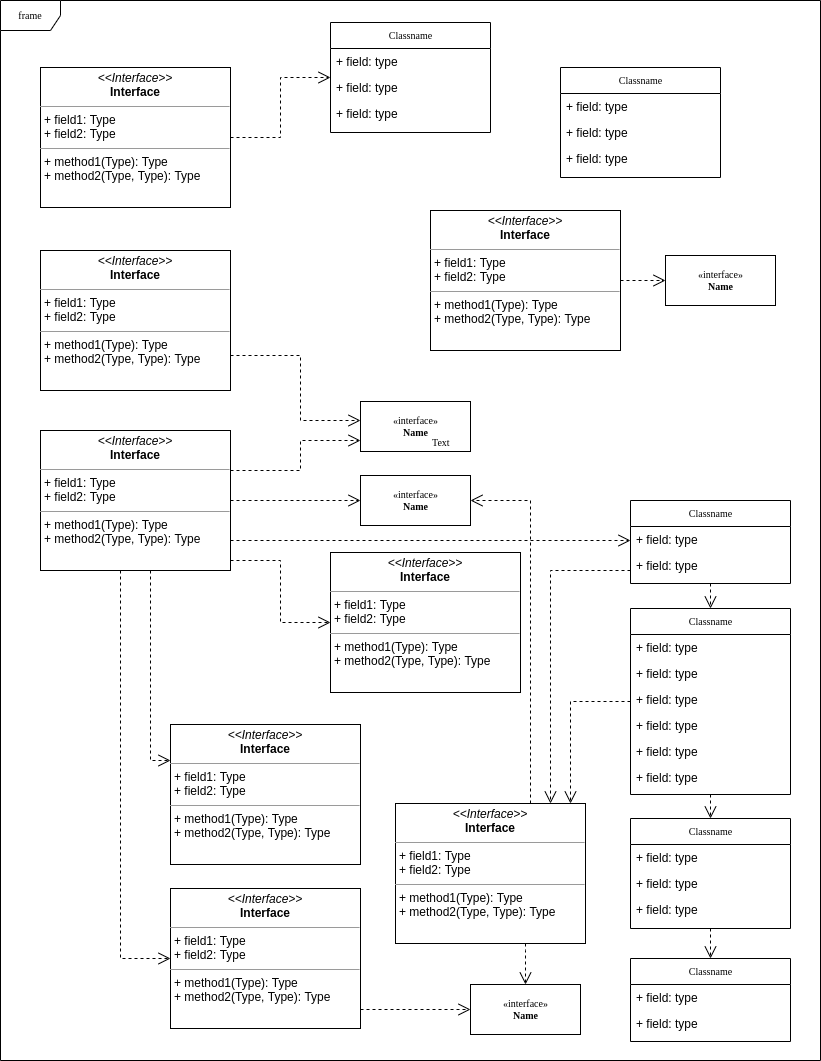

The diagram above was exported from draw.io. Its source (the exported page's mxGraphModel, read from the mxfile embedded in the PNG):
<mxGraphModel dx="1422" dy="701" grid="1" gridSize="10" guides="1" tooltips="1" connect="1" arrows="1" fold="1" page="1" pageScale="1" pageWidth="850" pageHeight="1100" background="none" math="0" shadow="0">
  <root>
    <mxCell id="0" />
    <mxCell id="1" parent="0" />
    <mxCell id="17acba5748e5396b-1" value="frame" style="shape=umlFrame;whiteSpace=wrap;html=1;rounded=0;shadow=0;comic=0;labelBackgroundColor=none;strokeWidth=1;fontFamily=Verdana;fontSize=10;align=center;" parent="1" vertex="1">
      <mxGeometry x="20" y="20" width="820" height="1060" as="geometry" />
    </mxCell>
    <mxCell id="5d2195bd80daf111-38" style="edgeStyle=orthogonalEdgeStyle;rounded=0;html=1;dashed=1;labelBackgroundColor=none;startFill=0;endArrow=open;endFill=0;endSize=10;fontFamily=Verdana;fontSize=10;" parent="1" source="17acba5748e5396b-2" target="5d2195bd80daf111-9" edge="1">
      <mxGeometry relative="1" as="geometry">
        <Array as="points">
          <mxPoint x="590" y="721" />
        </Array>
      </mxGeometry>
    </mxCell>
    <mxCell id="5d2195bd80daf111-40" style="edgeStyle=orthogonalEdgeStyle;rounded=0;html=1;dashed=1;labelBackgroundColor=none;startFill=0;endArrow=open;endFill=0;endSize=10;fontFamily=Verdana;fontSize=10;" parent="1" source="17acba5748e5396b-2" target="5d2195bd80daf111-1" edge="1">
      <mxGeometry relative="1" as="geometry">
        <Array as="points" />
      </mxGeometry>
    </mxCell>
    <mxCell id="17acba5748e5396b-2" value="Classname" style="swimlane;html=1;fontStyle=0;childLayout=stackLayout;horizontal=1;startSize=26;fillColor=none;horizontalStack=0;resizeParent=1;resizeLast=0;collapsible=1;marginBottom=0;swimlaneFillColor=#ffffff;rounded=0;shadow=0;comic=0;labelBackgroundColor=none;strokeWidth=1;fontFamily=Verdana;fontSize=10;align=center;" parent="1" vertex="1">
      <mxGeometry x="650" y="628" width="160" height="186" as="geometry" />
    </mxCell>
    <mxCell id="17acba5748e5396b-3" value="+ field: type" style="text;html=1;strokeColor=none;fillColor=none;align=left;verticalAlign=top;spacingLeft=4;spacingRight=4;whiteSpace=wrap;overflow=hidden;rotatable=0;points=[[0,0.5],[1,0.5]];portConstraint=eastwest;" parent="17acba5748e5396b-2" vertex="1">
      <mxGeometry y="26" width="160" height="26" as="geometry" />
    </mxCell>
    <mxCell id="17acba5748e5396b-4" value="+ field: type" style="text;html=1;strokeColor=none;fillColor=none;align=left;verticalAlign=top;spacingLeft=4;spacingRight=4;whiteSpace=wrap;overflow=hidden;rotatable=0;points=[[0,0.5],[1,0.5]];portConstraint=eastwest;" parent="17acba5748e5396b-2" vertex="1">
      <mxGeometry y="52" width="160" height="26" as="geometry" />
    </mxCell>
    <mxCell id="17acba5748e5396b-6" value="+ field: type" style="text;html=1;strokeColor=none;fillColor=none;align=left;verticalAlign=top;spacingLeft=4;spacingRight=4;whiteSpace=wrap;overflow=hidden;rotatable=0;points=[[0,0.5],[1,0.5]];portConstraint=eastwest;" parent="17acba5748e5396b-2" vertex="1">
      <mxGeometry y="78" width="160" height="26" as="geometry" />
    </mxCell>
    <mxCell id="17acba5748e5396b-9" value="+ field: type" style="text;html=1;strokeColor=none;fillColor=none;align=left;verticalAlign=top;spacingLeft=4;spacingRight=4;whiteSpace=wrap;overflow=hidden;rotatable=0;points=[[0,0.5],[1,0.5]];portConstraint=eastwest;" parent="17acba5748e5396b-2" vertex="1">
      <mxGeometry y="104" width="160" height="26" as="geometry" />
    </mxCell>
    <mxCell id="17acba5748e5396b-10" value="+ field: type" style="text;html=1;strokeColor=none;fillColor=none;align=left;verticalAlign=top;spacingLeft=4;spacingRight=4;whiteSpace=wrap;overflow=hidden;rotatable=0;points=[[0,0.5],[1,0.5]];portConstraint=eastwest;" parent="17acba5748e5396b-2" vertex="1">
      <mxGeometry y="130" width="160" height="26" as="geometry" />
    </mxCell>
    <mxCell id="17acba5748e5396b-8" value="+ field: type" style="text;html=1;strokeColor=none;fillColor=none;align=left;verticalAlign=top;spacingLeft=4;spacingRight=4;whiteSpace=wrap;overflow=hidden;rotatable=0;points=[[0,0.5],[1,0.5]];portConstraint=eastwest;" parent="17acba5748e5396b-2" vertex="1">
      <mxGeometry y="156" width="160" height="26" as="geometry" />
    </mxCell>
    <mxCell id="17acba5748e5396b-20" value="Classname" style="swimlane;html=1;fontStyle=0;childLayout=stackLayout;horizontal=1;startSize=26;fillColor=none;horizontalStack=0;resizeParent=1;resizeLast=0;collapsible=1;marginBottom=0;swimlaneFillColor=#ffffff;rounded=0;shadow=0;comic=0;labelBackgroundColor=none;strokeWidth=1;fontFamily=Verdana;fontSize=10;align=center;" parent="1" vertex="1">
      <mxGeometry x="350" y="42" width="160" height="110" as="geometry" />
    </mxCell>
    <mxCell id="17acba5748e5396b-21" value="+ field: type" style="text;html=1;strokeColor=none;fillColor=none;align=left;verticalAlign=top;spacingLeft=4;spacingRight=4;whiteSpace=wrap;overflow=hidden;rotatable=0;points=[[0,0.5],[1,0.5]];portConstraint=eastwest;" parent="17acba5748e5396b-20" vertex="1">
      <mxGeometry y="26" width="160" height="26" as="geometry" />
    </mxCell>
    <mxCell id="17acba5748e5396b-24" value="+ field: type" style="text;html=1;strokeColor=none;fillColor=none;align=left;verticalAlign=top;spacingLeft=4;spacingRight=4;whiteSpace=wrap;overflow=hidden;rotatable=0;points=[[0,0.5],[1,0.5]];portConstraint=eastwest;" parent="17acba5748e5396b-20" vertex="1">
      <mxGeometry y="52" width="160" height="26" as="geometry" />
    </mxCell>
    <mxCell id="17acba5748e5396b-26" value="+ field: type" style="text;html=1;strokeColor=none;fillColor=none;align=left;verticalAlign=top;spacingLeft=4;spacingRight=4;whiteSpace=wrap;overflow=hidden;rotatable=0;points=[[0,0.5],[1,0.5]];portConstraint=eastwest;" parent="17acba5748e5396b-20" vertex="1">
      <mxGeometry y="78" width="160" height="26" as="geometry" />
    </mxCell>
    <mxCell id="17acba5748e5396b-30" value="Classname" style="swimlane;html=1;fontStyle=0;childLayout=stackLayout;horizontal=1;startSize=26;fillColor=none;horizontalStack=0;resizeParent=1;resizeLast=0;collapsible=1;marginBottom=0;swimlaneFillColor=#ffffff;rounded=0;shadow=0;comic=0;labelBackgroundColor=none;strokeWidth=1;fontFamily=Verdana;fontSize=10;align=center;" parent="1" vertex="1">
      <mxGeometry x="580" y="87" width="160" height="110" as="geometry" />
    </mxCell>
    <mxCell id="17acba5748e5396b-31" value="+ field: type" style="text;html=1;strokeColor=none;fillColor=none;align=left;verticalAlign=top;spacingLeft=4;spacingRight=4;whiteSpace=wrap;overflow=hidden;rotatable=0;points=[[0,0.5],[1,0.5]];portConstraint=eastwest;" parent="17acba5748e5396b-30" vertex="1">
      <mxGeometry y="26" width="160" height="26" as="geometry" />
    </mxCell>
    <mxCell id="17acba5748e5396b-32" value="+ field: type" style="text;html=1;strokeColor=none;fillColor=none;align=left;verticalAlign=top;spacingLeft=4;spacingRight=4;whiteSpace=wrap;overflow=hidden;rotatable=0;points=[[0,0.5],[1,0.5]];portConstraint=eastwest;" parent="17acba5748e5396b-30" vertex="1">
      <mxGeometry y="52" width="160" height="26" as="geometry" />
    </mxCell>
    <mxCell id="17acba5748e5396b-33" value="+ field: type" style="text;html=1;strokeColor=none;fillColor=none;align=left;verticalAlign=top;spacingLeft=4;spacingRight=4;whiteSpace=wrap;overflow=hidden;rotatable=0;points=[[0,0.5],[1,0.5]];portConstraint=eastwest;" parent="17acba5748e5396b-30" vertex="1">
      <mxGeometry y="78" width="160" height="26" as="geometry" />
    </mxCell>
    <mxCell id="17acba5748e5396b-44" value="Classname" style="swimlane;html=1;fontStyle=0;childLayout=stackLayout;horizontal=1;startSize=26;fillColor=none;horizontalStack=0;resizeParent=1;resizeLast=0;collapsible=1;marginBottom=0;swimlaneFillColor=#ffffff;rounded=0;shadow=0;comic=0;labelBackgroundColor=none;strokeWidth=1;fontFamily=Verdana;fontSize=10;align=center;" parent="1" vertex="1">
      <mxGeometry x="650" y="978" width="160" height="83" as="geometry" />
    </mxCell>
    <mxCell id="17acba5748e5396b-45" value="+ field: type" style="text;html=1;strokeColor=none;fillColor=none;align=left;verticalAlign=top;spacingLeft=4;spacingRight=4;whiteSpace=wrap;overflow=hidden;rotatable=0;points=[[0,0.5],[1,0.5]];portConstraint=eastwest;" parent="17acba5748e5396b-44" vertex="1">
      <mxGeometry y="26" width="160" height="26" as="geometry" />
    </mxCell>
    <mxCell id="17acba5748e5396b-47" value="+ field: type" style="text;html=1;strokeColor=none;fillColor=none;align=left;verticalAlign=top;spacingLeft=4;spacingRight=4;whiteSpace=wrap;overflow=hidden;rotatable=0;points=[[0,0.5],[1,0.5]];portConstraint=eastwest;" parent="17acba5748e5396b-44" vertex="1">
      <mxGeometry y="52" width="160" height="26" as="geometry" />
    </mxCell>
    <mxCell id="5d2195bd80daf111-39" style="edgeStyle=orthogonalEdgeStyle;rounded=0;html=1;dashed=1;labelBackgroundColor=none;startFill=0;endArrow=open;endFill=0;endSize=10;fontFamily=Verdana;fontSize=10;" parent="1" source="5d2195bd80daf111-1" target="17acba5748e5396b-44" edge="1">
      <mxGeometry relative="1" as="geometry" />
    </mxCell>
    <mxCell id="5d2195bd80daf111-1" value="Classname" style="swimlane;html=1;fontStyle=0;childLayout=stackLayout;horizontal=1;startSize=26;fillColor=none;horizontalStack=0;resizeParent=1;resizeLast=0;collapsible=1;marginBottom=0;swimlaneFillColor=#ffffff;rounded=0;shadow=0;comic=0;labelBackgroundColor=none;strokeWidth=1;fontFamily=Verdana;fontSize=10;align=center;" parent="1" vertex="1">
      <mxGeometry x="650" y="838" width="160" height="110" as="geometry" />
    </mxCell>
    <mxCell id="5d2195bd80daf111-2" value="+ field: type" style="text;html=1;strokeColor=none;fillColor=none;align=left;verticalAlign=top;spacingLeft=4;spacingRight=4;whiteSpace=wrap;overflow=hidden;rotatable=0;points=[[0,0.5],[1,0.5]];portConstraint=eastwest;" parent="5d2195bd80daf111-1" vertex="1">
      <mxGeometry y="26" width="160" height="26" as="geometry" />
    </mxCell>
    <mxCell id="5d2195bd80daf111-3" value="+ field: type" style="text;html=1;strokeColor=none;fillColor=none;align=left;verticalAlign=top;spacingLeft=4;spacingRight=4;whiteSpace=wrap;overflow=hidden;rotatable=0;points=[[0,0.5],[1,0.5]];portConstraint=eastwest;" parent="5d2195bd80daf111-1" vertex="1">
      <mxGeometry y="52" width="160" height="26" as="geometry" />
    </mxCell>
    <mxCell id="5d2195bd80daf111-4" value="+ field: type" style="text;html=1;strokeColor=none;fillColor=none;align=left;verticalAlign=top;spacingLeft=4;spacingRight=4;whiteSpace=wrap;overflow=hidden;rotatable=0;points=[[0,0.5],[1,0.5]];portConstraint=eastwest;" parent="5d2195bd80daf111-1" vertex="1">
      <mxGeometry y="78" width="160" height="26" as="geometry" />
    </mxCell>
    <mxCell id="5d2195bd80daf111-41" style="edgeStyle=orthogonalEdgeStyle;rounded=0;html=1;dashed=1;labelBackgroundColor=none;startFill=0;endArrow=open;endFill=0;endSize=10;fontFamily=Verdana;fontSize=10;" parent="1" source="5d2195bd80daf111-5" target="17acba5748e5396b-2" edge="1">
      <mxGeometry relative="1" as="geometry">
        <Array as="points" />
      </mxGeometry>
    </mxCell>
    <mxCell id="5d2195bd80daf111-5" value="Classname" style="swimlane;html=1;fontStyle=0;childLayout=stackLayout;horizontal=1;startSize=26;fillColor=none;horizontalStack=0;resizeParent=1;resizeLast=0;collapsible=1;marginBottom=0;swimlaneFillColor=#ffffff;rounded=0;shadow=0;comic=0;labelBackgroundColor=none;strokeWidth=1;fontFamily=Verdana;fontSize=10;align=center;" parent="1" vertex="1">
      <mxGeometry x="650" y="520" width="160" height="83" as="geometry" />
    </mxCell>
    <mxCell id="5d2195bd80daf111-6" value="+ field: type" style="text;html=1;strokeColor=none;fillColor=none;align=left;verticalAlign=top;spacingLeft=4;spacingRight=4;whiteSpace=wrap;overflow=hidden;rotatable=0;points=[[0,0.5],[1,0.5]];portConstraint=eastwest;" parent="5d2195bd80daf111-5" vertex="1">
      <mxGeometry y="26" width="160" height="26" as="geometry" />
    </mxCell>
    <mxCell id="5d2195bd80daf111-7" value="+ field: type" style="text;html=1;strokeColor=none;fillColor=none;align=left;verticalAlign=top;spacingLeft=4;spacingRight=4;whiteSpace=wrap;overflow=hidden;rotatable=0;points=[[0,0.5],[1,0.5]];portConstraint=eastwest;" parent="5d2195bd80daf111-5" vertex="1">
      <mxGeometry y="52" width="160" height="26" as="geometry" />
    </mxCell>
    <mxCell id="5d2195bd80daf111-8" value="&amp;laquo;interface&amp;raquo;&lt;br&gt;&lt;b&gt;Name&lt;/b&gt;" style="html=1;rounded=0;shadow=0;comic=0;labelBackgroundColor=none;strokeWidth=1;fontFamily=Verdana;fontSize=10;align=center;" parent="1" vertex="1">
      <mxGeometry x="490" y="1004" width="110" height="50" as="geometry" />
    </mxCell>
    <mxCell id="5d2195bd80daf111-35" style="edgeStyle=orthogonalEdgeStyle;rounded=0;html=1;dashed=1;labelBackgroundColor=none;startFill=0;endArrow=open;endFill=0;endSize=10;fontFamily=Verdana;fontSize=10;" parent="1" source="5d2195bd80daf111-9" target="5d2195bd80daf111-8" edge="1">
      <mxGeometry relative="1" as="geometry">
        <Array as="points">
          <mxPoint x="545" y="970" />
          <mxPoint x="545" y="970" />
        </Array>
      </mxGeometry>
    </mxCell>
    <mxCell id="5d2195bd80daf111-36" style="edgeStyle=orthogonalEdgeStyle;rounded=0;html=1;dashed=1;labelBackgroundColor=none;startFill=0;endArrow=open;endFill=0;endSize=10;fontFamily=Verdana;fontSize=10;" parent="1" source="5d2195bd80daf111-9" target="5d2195bd80daf111-13" edge="1">
      <mxGeometry relative="1" as="geometry">
        <Array as="points">
          <mxPoint x="550" y="520" />
        </Array>
      </mxGeometry>
    </mxCell>
    <mxCell id="5d2195bd80daf111-9" value="&lt;p style=&quot;margin:0px;margin-top:4px;text-align:center;&quot;&gt;&lt;i&gt;&amp;lt;&amp;lt;Interface&amp;gt;&amp;gt;&lt;/i&gt;&lt;br/&gt;&lt;b&gt;Interface&lt;/b&gt;&lt;/p&gt;&lt;hr size=&quot;1&quot;/&gt;&lt;p style=&quot;margin:0px;margin-left:4px;&quot;&gt;+ field1: Type&lt;br/&gt;+ field2: Type&lt;/p&gt;&lt;hr size=&quot;1&quot;/&gt;&lt;p style=&quot;margin:0px;margin-left:4px;&quot;&gt;+ method1(Type): Type&lt;br/&gt;+ method2(Type, Type): Type&lt;/p&gt;" style="verticalAlign=top;align=left;overflow=fill;fontSize=12;fontFamily=Helvetica;html=1;rounded=0;shadow=0;comic=0;labelBackgroundColor=none;strokeWidth=1" parent="1" vertex="1">
      <mxGeometry x="415" y="823" width="190" height="140" as="geometry" />
    </mxCell>
    <mxCell id="5d2195bd80daf111-10" value="&lt;p style=&quot;margin:0px;margin-top:4px;text-align:center;&quot;&gt;&lt;i&gt;&amp;lt;&amp;lt;Interface&amp;gt;&amp;gt;&lt;/i&gt;&lt;br/&gt;&lt;b&gt;Interface&lt;/b&gt;&lt;/p&gt;&lt;hr size=&quot;1&quot;/&gt;&lt;p style=&quot;margin:0px;margin-left:4px;&quot;&gt;+ field1: Type&lt;br/&gt;+ field2: Type&lt;/p&gt;&lt;hr size=&quot;1&quot;/&gt;&lt;p style=&quot;margin:0px;margin-left:4px;&quot;&gt;+ method1(Type): Type&lt;br/&gt;+ method2(Type, Type): Type&lt;/p&gt;" style="verticalAlign=top;align=left;overflow=fill;fontSize=12;fontFamily=Helvetica;html=1;rounded=0;shadow=0;comic=0;labelBackgroundColor=none;strokeWidth=1" parent="1" vertex="1">
      <mxGeometry x="350" y="572" width="190" height="140" as="geometry" />
    </mxCell>
    <mxCell id="5d2195bd80daf111-34" style="edgeStyle=orthogonalEdgeStyle;rounded=0;html=1;dashed=1;labelBackgroundColor=none;startFill=0;endArrow=open;endFill=0;endSize=10;fontFamily=Verdana;fontSize=10;" parent="1" source="5d2195bd80daf111-11" target="5d2195bd80daf111-8" edge="1">
      <mxGeometry relative="1" as="geometry">
        <Array as="points">
          <mxPoint x="410" y="1029" />
          <mxPoint x="410" y="1029" />
        </Array>
      </mxGeometry>
    </mxCell>
    <mxCell id="5d2195bd80daf111-11" value="&lt;p style=&quot;margin:0px;margin-top:4px;text-align:center;&quot;&gt;&lt;i&gt;&amp;lt;&amp;lt;Interface&amp;gt;&amp;gt;&lt;/i&gt;&lt;br/&gt;&lt;b&gt;Interface&lt;/b&gt;&lt;/p&gt;&lt;hr size=&quot;1&quot;/&gt;&lt;p style=&quot;margin:0px;margin-left:4px;&quot;&gt;+ field1: Type&lt;br/&gt;+ field2: Type&lt;/p&gt;&lt;hr size=&quot;1&quot;/&gt;&lt;p style=&quot;margin:0px;margin-left:4px;&quot;&gt;+ method1(Type): Type&lt;br/&gt;+ method2(Type, Type): Type&lt;/p&gt;" style="verticalAlign=top;align=left;overflow=fill;fontSize=12;fontFamily=Helvetica;html=1;rounded=0;shadow=0;comic=0;labelBackgroundColor=none;strokeWidth=1" parent="1" vertex="1">
      <mxGeometry x="190" y="908" width="190" height="140" as="geometry" />
    </mxCell>
    <mxCell id="5d2195bd80daf111-12" value="&lt;p style=&quot;margin:0px;margin-top:4px;text-align:center;&quot;&gt;&lt;i&gt;&amp;lt;&amp;lt;Interface&amp;gt;&amp;gt;&lt;/i&gt;&lt;br/&gt;&lt;b&gt;Interface&lt;/b&gt;&lt;/p&gt;&lt;hr size=&quot;1&quot;/&gt;&lt;p style=&quot;margin:0px;margin-left:4px;&quot;&gt;+ field1: Type&lt;br/&gt;+ field2: Type&lt;/p&gt;&lt;hr size=&quot;1&quot;/&gt;&lt;p style=&quot;margin:0px;margin-left:4px;&quot;&gt;+ method1(Type): Type&lt;br/&gt;+ method2(Type, Type): Type&lt;/p&gt;" style="verticalAlign=top;align=left;overflow=fill;fontSize=12;fontFamily=Helvetica;html=1;rounded=0;shadow=0;comic=0;labelBackgroundColor=none;strokeWidth=1" parent="1" vertex="1">
      <mxGeometry x="190" y="744" width="190" height="140" as="geometry" />
    </mxCell>
    <mxCell id="5d2195bd80daf111-13" value="&amp;laquo;interface&amp;raquo;&lt;br&gt;&lt;b&gt;Name&lt;/b&gt;" style="html=1;rounded=0;shadow=0;comic=0;labelBackgroundColor=none;strokeWidth=1;fontFamily=Verdana;fontSize=10;align=center;" parent="1" vertex="1">
      <mxGeometry x="380" y="495" width="110" height="50" as="geometry" />
    </mxCell>
    <mxCell id="5d2195bd80daf111-14" value="&amp;laquo;interface&amp;raquo;&lt;br&gt;&lt;b&gt;Name&lt;/b&gt;" style="html=1;rounded=0;shadow=0;comic=0;labelBackgroundColor=none;strokeWidth=1;fontFamily=Verdana;fontSize=10;align=center;" parent="1" vertex="1">
      <mxGeometry x="380" y="421" width="110" height="50" as="geometry" />
    </mxCell>
    <mxCell id="5d2195bd80daf111-26" style="edgeStyle=orthogonalEdgeStyle;rounded=0;html=1;dashed=1;labelBackgroundColor=none;startFill=0;endArrow=open;endFill=0;endSize=10;fontFamily=Verdana;fontSize=10;" parent="1" source="5d2195bd80daf111-15" target="5d2195bd80daf111-17" edge="1">
      <mxGeometry relative="1" as="geometry">
        <Array as="points" />
      </mxGeometry>
    </mxCell>
    <mxCell id="5d2195bd80daf111-15" value="&lt;p style=&quot;margin:0px;margin-top:4px;text-align:center;&quot;&gt;&lt;i&gt;&amp;lt;&amp;lt;Interface&amp;gt;&amp;gt;&lt;/i&gt;&lt;br/&gt;&lt;b&gt;Interface&lt;/b&gt;&lt;/p&gt;&lt;hr size=&quot;1&quot;/&gt;&lt;p style=&quot;margin:0px;margin-left:4px;&quot;&gt;+ field1: Type&lt;br/&gt;+ field2: Type&lt;/p&gt;&lt;hr size=&quot;1&quot;/&gt;&lt;p style=&quot;margin:0px;margin-left:4px;&quot;&gt;+ method1(Type): Type&lt;br/&gt;+ method2(Type, Type): Type&lt;/p&gt;" style="verticalAlign=top;align=left;overflow=fill;fontSize=12;fontFamily=Helvetica;html=1;rounded=0;shadow=0;comic=0;labelBackgroundColor=none;strokeWidth=1" parent="1" vertex="1">
      <mxGeometry x="450" y="230" width="190" height="140" as="geometry" />
    </mxCell>
    <mxCell id="5d2195bd80daf111-16" value="Text" style="text;html=1;resizable=0;points=[];autosize=1;align=left;verticalAlign=top;spacingTop=-4;fontSize=10;fontFamily=Verdana;fontColor=#000000;" parent="1" vertex="1">
      <mxGeometry x="450" y="454" width="40" height="10" as="geometry" />
    </mxCell>
    <mxCell id="5d2195bd80daf111-17" value="&amp;laquo;interface&amp;raquo;&lt;br&gt;&lt;b&gt;Name&lt;/b&gt;" style="html=1;rounded=0;shadow=0;comic=0;labelBackgroundColor=none;strokeWidth=1;fontFamily=Verdana;fontSize=10;align=center;" parent="1" vertex="1">
      <mxGeometry x="685" y="275" width="110" height="50" as="geometry" />
    </mxCell>
    <mxCell id="5d2195bd80daf111-21" style="edgeStyle=orthogonalEdgeStyle;rounded=0;html=1;labelBackgroundColor=none;startFill=0;endArrow=open;endFill=0;endSize=10;fontFamily=Verdana;fontSize=10;dashed=1;" parent="1" source="5d2195bd80daf111-18" target="17acba5748e5396b-20" edge="1">
      <mxGeometry relative="1" as="geometry" />
    </mxCell>
    <mxCell id="5d2195bd80daf111-18" value="&lt;p style=&quot;margin:0px;margin-top:4px;text-align:center;&quot;&gt;&lt;i&gt;&amp;lt;&amp;lt;Interface&amp;gt;&amp;gt;&lt;/i&gt;&lt;br/&gt;&lt;b&gt;Interface&lt;/b&gt;&lt;/p&gt;&lt;hr size=&quot;1&quot;/&gt;&lt;p style=&quot;margin:0px;margin-left:4px;&quot;&gt;+ field1: Type&lt;br/&gt;+ field2: Type&lt;/p&gt;&lt;hr size=&quot;1&quot;/&gt;&lt;p style=&quot;margin:0px;margin-left:4px;&quot;&gt;+ method1(Type): Type&lt;br/&gt;+ method2(Type, Type): Type&lt;/p&gt;" style="verticalAlign=top;align=left;overflow=fill;fontSize=12;fontFamily=Helvetica;html=1;rounded=0;shadow=0;comic=0;labelBackgroundColor=none;strokeWidth=1" parent="1" vertex="1">
      <mxGeometry x="60" y="87" width="190" height="140" as="geometry" />
    </mxCell>
    <mxCell id="5d2195bd80daf111-27" style="edgeStyle=orthogonalEdgeStyle;rounded=0;html=1;exitX=1;exitY=0.75;dashed=1;labelBackgroundColor=none;startFill=0;endArrow=open;endFill=0;endSize=10;fontFamily=Verdana;fontSize=10;" parent="1" source="5d2195bd80daf111-19" target="5d2195bd80daf111-14" edge="1">
      <mxGeometry relative="1" as="geometry">
        <Array as="points">
          <mxPoint x="320" y="375" />
          <mxPoint x="320" y="440" />
        </Array>
      </mxGeometry>
    </mxCell>
    <mxCell id="5d2195bd80daf111-19" value="&lt;p style=&quot;margin:0px;margin-top:4px;text-align:center;&quot;&gt;&lt;i&gt;&amp;lt;&amp;lt;Interface&amp;gt;&amp;gt;&lt;/i&gt;&lt;br/&gt;&lt;b&gt;Interface&lt;/b&gt;&lt;/p&gt;&lt;hr size=&quot;1&quot;/&gt;&lt;p style=&quot;margin:0px;margin-left:4px;&quot;&gt;+ field1: Type&lt;br/&gt;+ field2: Type&lt;/p&gt;&lt;hr size=&quot;1&quot;/&gt;&lt;p style=&quot;margin:0px;margin-left:4px;&quot;&gt;+ method1(Type): Type&lt;br/&gt;+ method2(Type, Type): Type&lt;/p&gt;" style="verticalAlign=top;align=left;overflow=fill;fontSize=12;fontFamily=Helvetica;html=1;rounded=0;shadow=0;comic=0;labelBackgroundColor=none;strokeWidth=1" parent="1" vertex="1">
      <mxGeometry x="60" y="270" width="190" height="140" as="geometry" />
    </mxCell>
    <mxCell id="5d2195bd80daf111-28" style="edgeStyle=orthogonalEdgeStyle;rounded=0;html=1;dashed=1;labelBackgroundColor=none;startFill=0;endArrow=open;endFill=0;endSize=10;fontFamily=Verdana;fontSize=10;" parent="1" source="5d2195bd80daf111-20" target="5d2195bd80daf111-14" edge="1">
      <mxGeometry relative="1" as="geometry">
        <Array as="points">
          <mxPoint x="320" y="490" />
          <mxPoint x="320" y="460" />
        </Array>
      </mxGeometry>
    </mxCell>
    <mxCell id="5d2195bd80daf111-29" style="edgeStyle=orthogonalEdgeStyle;rounded=0;html=1;dashed=1;labelBackgroundColor=none;startFill=0;endArrow=open;endFill=0;endSize=10;fontFamily=Verdana;fontSize=10;" parent="1" source="5d2195bd80daf111-20" target="5d2195bd80daf111-13" edge="1">
      <mxGeometry relative="1" as="geometry" />
    </mxCell>
    <mxCell id="5d2195bd80daf111-30" style="edgeStyle=orthogonalEdgeStyle;rounded=0;html=1;dashed=1;labelBackgroundColor=none;startFill=0;endArrow=open;endFill=0;endSize=10;fontFamily=Verdana;fontSize=10;" parent="1" source="5d2195bd80daf111-20" target="5d2195bd80daf111-10" edge="1">
      <mxGeometry relative="1" as="geometry">
        <Array as="points">
          <mxPoint x="300" y="580" />
          <mxPoint x="300" y="642" />
        </Array>
      </mxGeometry>
    </mxCell>
    <mxCell id="5d2195bd80daf111-31" style="edgeStyle=orthogonalEdgeStyle;rounded=0;html=1;dashed=1;labelBackgroundColor=none;startFill=0;endArrow=open;endFill=0;endSize=10;fontFamily=Verdana;fontSize=10;" parent="1" source="5d2195bd80daf111-20" target="5d2195bd80daf111-5" edge="1">
      <mxGeometry relative="1" as="geometry">
        <Array as="points">
          <mxPoint x="350" y="560" />
          <mxPoint x="350" y="560" />
        </Array>
      </mxGeometry>
    </mxCell>
    <mxCell id="5d2195bd80daf111-32" style="edgeStyle=orthogonalEdgeStyle;rounded=0;html=1;dashed=1;labelBackgroundColor=none;startFill=0;endArrow=open;endFill=0;endSize=10;fontFamily=Verdana;fontSize=10;" parent="1" source="5d2195bd80daf111-20" target="5d2195bd80daf111-12" edge="1">
      <mxGeometry relative="1" as="geometry">
        <Array as="points">
          <mxPoint x="170" y="780" />
        </Array>
      </mxGeometry>
    </mxCell>
    <mxCell id="5d2195bd80daf111-33" style="edgeStyle=orthogonalEdgeStyle;rounded=0;html=1;dashed=1;labelBackgroundColor=none;startFill=0;endArrow=open;endFill=0;endSize=10;fontFamily=Verdana;fontSize=10;" parent="1" source="5d2195bd80daf111-20" target="5d2195bd80daf111-11" edge="1">
      <mxGeometry relative="1" as="geometry">
        <Array as="points">
          <mxPoint x="140" y="978" />
        </Array>
      </mxGeometry>
    </mxCell>
    <mxCell id="5d2195bd80daf111-20" value="&lt;p style=&quot;margin:0px;margin-top:4px;text-align:center;&quot;&gt;&lt;i&gt;&amp;lt;&amp;lt;Interface&amp;gt;&amp;gt;&lt;/i&gt;&lt;br/&gt;&lt;b&gt;Interface&lt;/b&gt;&lt;/p&gt;&lt;hr size=&quot;1&quot;/&gt;&lt;p style=&quot;margin:0px;margin-left:4px;&quot;&gt;+ field1: Type&lt;br/&gt;+ field2: Type&lt;/p&gt;&lt;hr size=&quot;1&quot;/&gt;&lt;p style=&quot;margin:0px;margin-left:4px;&quot;&gt;+ method1(Type): Type&lt;br/&gt;+ method2(Type, Type): Type&lt;/p&gt;" style="verticalAlign=top;align=left;overflow=fill;fontSize=12;fontFamily=Helvetica;html=1;rounded=0;shadow=0;comic=0;labelBackgroundColor=none;strokeWidth=1" parent="1" vertex="1">
      <mxGeometry x="60" y="450" width="190" height="140" as="geometry" />
    </mxCell>
    <mxCell id="5d2195bd80daf111-37" style="edgeStyle=orthogonalEdgeStyle;rounded=0;html=1;dashed=1;labelBackgroundColor=none;startFill=0;endArrow=open;endFill=0;endSize=10;fontFamily=Verdana;fontSize=10;" parent="1" source="5d2195bd80daf111-5" target="5d2195bd80daf111-9" edge="1">
      <mxGeometry relative="1" as="geometry">
        <Array as="points">
          <mxPoint x="570" y="590" />
        </Array>
      </mxGeometry>
    </mxCell>
  </root>
</mxGraphModel>